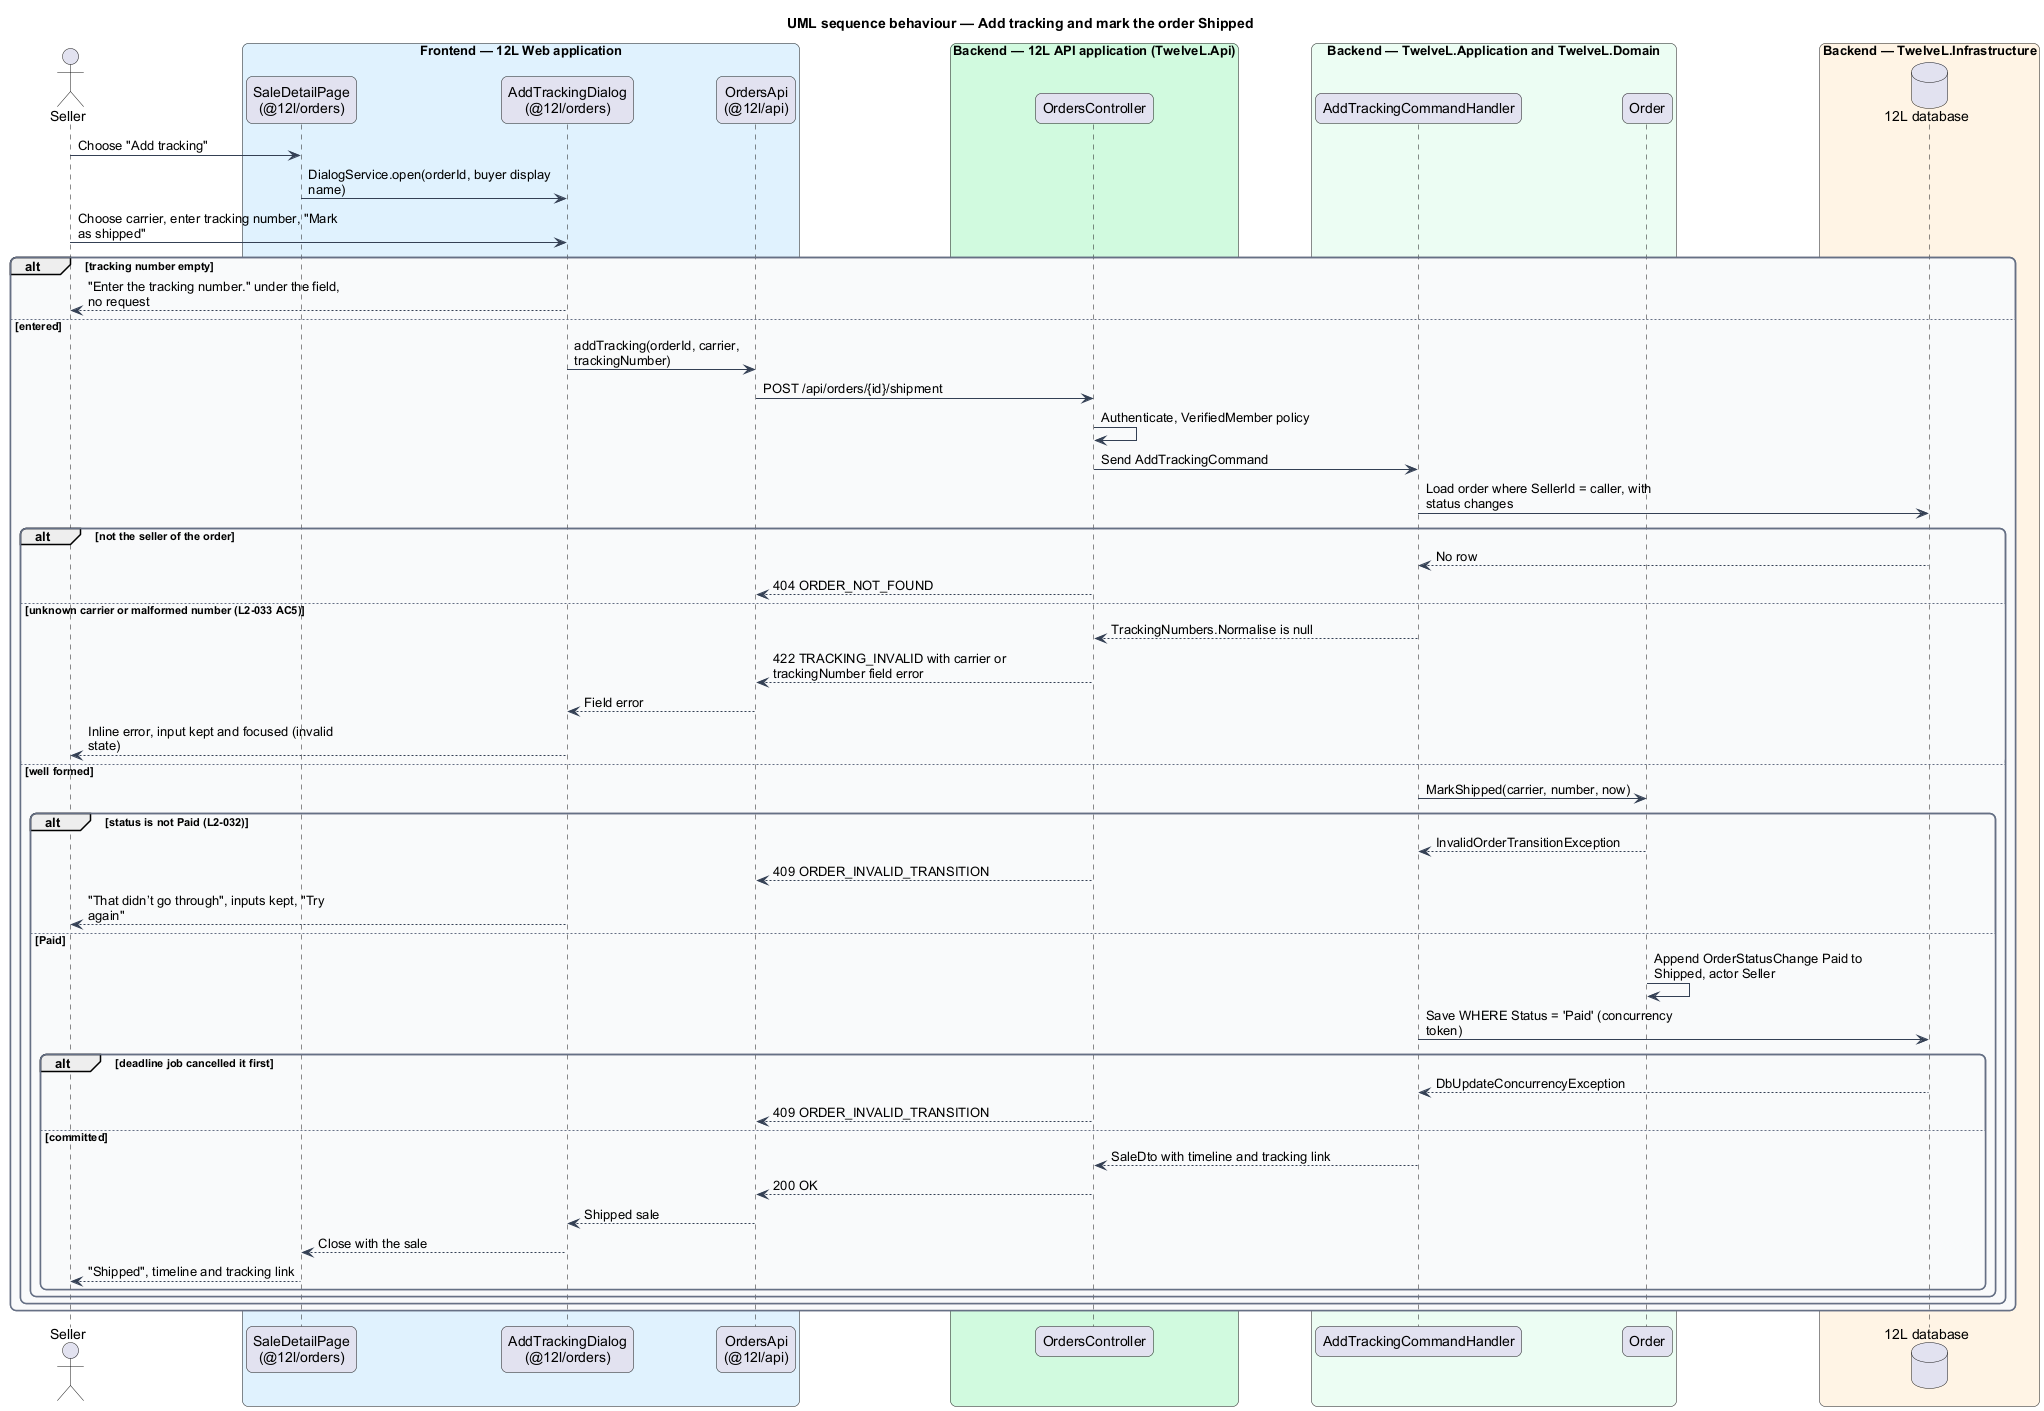

The diagram above was rendered by PlantUML. Its source (embedded in the PNG):
@startuml
title UML sequence behaviour — Add tracking and mark the order Shipped
skinparam backgroundColor #FFFFFF
skinparam shadowing false
skinparam roundcorner 12
skinparam defaultFontName Arial
skinparam ArrowColor #344054
skinparam rectangle {
  BorderColor #344054
  FontColor #101828
}
skinparam package {
  BorderColor #667085
  FontColor #101828
  BackgroundColor #F9FAFB
}
skinparam sequenceMessageAlign left
skinparam maxMessageSize 260
actor "Seller" as actor
box "Frontend — 12L Web application" #E0F2FE
  participant "SaleDetailPage\n(@12l/orders)" as page
  participant "AddTrackingDialog\n(@12l/orders)" as dlg
  participant "OrdersApi\n(@12l/api)" as client
end box
box "Backend — 12L API application (TwelveL.Api)" #D1FADF
  participant "OrdersController" as ctrl
end box
box "Backend — TwelveL.Application and TwelveL.Domain" #ECFDF3
  participant "AddTrackingCommandHandler" as h
  participant "Order" as order
end box
box "Backend — TwelveL.Infrastructure" #FFF4E5
  database "12L database" as db
end box
actor -> page : Choose "Add tracking"
page -> dlg : DialogService.open(orderId, buyer display name)
actor -> dlg : Choose carrier, enter tracking number, "Mark as shipped"
alt tracking number empty
  dlg --> actor : "Enter the tracking number." under the field, no request
else entered
  dlg -> client : addTracking(orderId, carrier, trackingNumber)
  client -> ctrl : POST /api/orders/{id}/shipment
  ctrl -> ctrl : Authenticate, VerifiedMember policy
  ctrl -> h : Send AddTrackingCommand
  h -> db : Load order where SellerId = caller, with status changes
  alt not the seller of the order
    db --> h : No row
    ctrl --> client : 404 ORDER_NOT_FOUND
  else unknown carrier or malformed number (L2-033 AC5)
    h --> ctrl : TrackingNumbers.Normalise is null
    ctrl --> client : 422 TRACKING_INVALID with carrier or trackingNumber field error
    client --> dlg : Field error
    dlg --> actor : Inline error, input kept and focused (invalid state)
  else well formed
    h -> order : MarkShipped(carrier, number, now)
    alt status is not Paid (L2-032)
      order --> h : InvalidOrderTransitionException
      ctrl --> client : 409 ORDER_INVALID_TRANSITION
      dlg --> actor : "That didn’t go through", inputs kept, "Try again"
    else Paid
      order -> order : Append OrderStatusChange Paid to Shipped, actor Seller
      h -> db : Save WHERE Status = 'Paid' (concurrency token)
      alt deadline job cancelled it first
        db --> h : DbUpdateConcurrencyException
        ctrl --> client : 409 ORDER_INVALID_TRANSITION
      else committed
        h --> ctrl : SaleDto with timeline and tracking link
        ctrl --> client : 200 OK
        client --> dlg : Shipped sale
        dlg --> page : Close with the sale
        page --> actor : "Shipped", timeline and tracking link
      end
    end
  end
end
@enduml